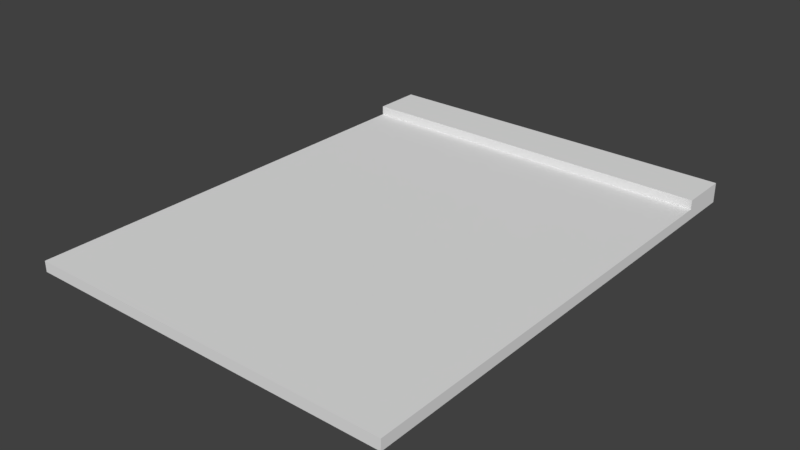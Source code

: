 # Source: caderno.blend  (saved by Blender 2.77.0; exported with 4.5.12 LTS)
import bpy
from mathutils import Matrix  # noqa: F401  (used for matrix-valued properties, if any)

bpy.ops.wm.read_factory_settings(use_empty=True)
scene = bpy.context.scene
scene.name = 'Scene'

# ---- collections
col_collection_1 = bpy.data.collections.new('Collection 1'); scene.collection.children.link(col_collection_1)

# ---- materials (node trees are filled in below, after node groups)
mat_caderno = bpy.data.materials.new('caderno')
mat_caderno.alpha_threshold = 0.0
mat_caderno.use_transparent_shadow = False
mat_caderno.roughness = 0.5
mat_cadernofolha = bpy.data.materials.new('cadernofolha')
mat_cadernofolha.alpha_threshold = 0.0
mat_cadernofolha.use_transparent_shadow = False
mat_cadernofolha.roughness = 0.5

# ---- material node trees

# ---- world
world_world = bpy.data.worlds.new('World'); scene.world = world_world
world_world.color = (0.05088, 0.05088, 0.05088)
world_world.use_sun_shadow = False
world_world.sun_shadow_jitter_overblur = 0.0
world_world.cycles.sampling_method = 'MANUAL'

# ---- meshes
me_cube_001 = bpy.data.meshes.new('Cube.001')
me_cube_001.from_pydata([(-0.7667, -1.0, -0.02205), (-0.7667, -1.0, 0.02205), (-0.7667, 1.0, -0.02205), (-0.7667, 1.0, 0.02205), (0.7667, -1.0, -0.02205), (0.7667, -1.0, 0.02205), (0.7667, 1.0, -0.02205), (0.7667, 1.0, 0.02205), (-0.7667, 0.7984, 0.02205), (-0.7667, 0.7984, -0.02205), (0.7667, 0.7984, 0.02205), (0.7667, 0.7984, -0.02205), (-0.7667, 0.7984, 0.0603), (-0.7667, 1.0, 0.0603), (0.7667, 1.0, 0.0603), (0.7667, 0.7984, 0.0603)], [], [(8, 3, 2, 9), (3, 7, 6, 2), (10, 5, 4, 11), (5, 1, 0, 4), (9, 2, 6, 11), (8, 10, 15, 12), (5, 10, 8, 1), (0, 9, 11, 4), (7, 10, 11, 6), (1, 8, 9, 0), (15, 14, 13, 12), (10, 7, 14, 15), (3, 8, 12, 13), (7, 3, 13, 14)])
me_cube_001.polygons.foreach_set('material_index', [0, 0, 0, 0, 0, 0, 1, 0, 0, 0, 0, 0, 0, 0])
_uv = me_cube_001.uv_layers.new(name='UVMap')
_uv.uv.foreach_set('vector', [0.9632, 0.06573, 0.9632, 0.0, 0.976, 0.0, 0.976, 0.06573, 0.9044, 1.0, 0.9044, 0.5, 0.9173, 0.5, 0.9173, 1.0, 0.9872, 0.5864, 0.9872, 0.0, 1.0, 0.0, 1.0, 0.5864, 0.9173, 1.0, 0.9173, 0.5, 0.9301, 0.5, 0.9301, 1.0, 0.0, 0.06573, 0.0, 7.774e-08, 0.4467, 0.0, 0.4467, 0.06573, 0.9413, 0.5, 0.9413, 1.0, 0.9301, 1.0, 0.9301, 0.5, 0.0, 1.0, 1.166e-07, 0.0, 1.0, 6.629e-08, 1.0, 1.0, 1.389e-07, 0.6521, 0.0, 0.06573, 0.4467, 0.06573, 0.4467, 0.6521, 0.9872, 0.6521, 0.9872, 0.5864, 1.0, 0.5864, 1.0, 0.6521, 0.9632, 0.6521, 0.9632, 0.06573, 0.976, 0.06573, 0.976, 0.6521, 0.8933, 0.0, 0.952, 0.0, 0.952, 0.5, 0.8933, 0.5, 0.9872, 0.5864, 0.9872, 0.6521, 0.976, 0.6521, 0.976, 0.5864, 0.9632, 0.0, 0.9632, 0.06573, 0.952, 0.06573, 0.952, 0.0, 0.9044, 0.5, 0.9044, 1.0, 0.8933, 1.0, 0.8933, 0.5])
me_cube_001.materials.append(mat_caderno)
me_cube_001.materials.append(mat_cadernofolha)
me_cube_001.use_remesh_preserve_volume = False
me_cube_001.use_remesh_preserve_attributes = False
me_cube_001.use_mirror_vertex_groups = False
me_cube_001.update()

# ---- objects
ob_cube = bpy.data.objects.new('Cube', me_cube_001)

# ---- transforms, parenting, visibility, modifiers, constraints
ob_cube.location = (0.0, 0.0, 0.0)
ob_cube.lineart.crease_threshold = 0.0

# ---- collection membership
col_collection_1.objects.link(ob_cube)

# ---- scene / render settings (as saved in the file)
scene.frame_start = 1; scene.frame_end = 250; scene.frame_set(1)
scene.render.engine = 'BLENDER_EEVEE_NEXT'
scene.render.resolution_percentage = 50
scene.render.dither_intensity = 0.0
scene.cycles.use_denoising = False
scene.cycles.samples = 128
scene.cycles.sampling_pattern = 'TABULATED_SOBOL'
scene.cycles.light_sampling_threshold = 0.0
scene.cycles.use_adaptive_sampling = False
scene.cycles.use_light_tree = False
scene.cycles.blur_glossy = 0.0
scene.cycles.sample_clamp_indirect = 0.0
scene.view_settings.view_transform = 'Standard'
bpy.context.view_layer.update()

# ---- added for rendering (the .blend has no active camera and no usable light): camera, sun
cam_auto = bpy.data.cameras.new('AutoCamera')
cam_auto.lens = 50.0
cam_auto.sensor_width = 36.0
cam_auto.clip_end = 1000.0
ob_auto_camera = bpy.data.objects.new('AutoCamera', cam_auto)
scene.collection.objects.link(ob_auto_camera)
ob_auto_camera.location = (2.33297, -2.79957, 1.8855)
ob_auto_camera.rotation_euler = (1.09748, -7.21219e-08, 0.694738)
scene.camera = ob_auto_camera
light_auto_sun = bpy.data.lights.new('AutoSun', 'SUN')
light_auto_sun.energy = 3.0
light_auto_sun.angle = 0.0523599
ob_auto_sun = bpy.data.objects.new('AutoSun', light_auto_sun)
scene.collection.objects.link(ob_auto_sun)
ob_auto_sun.rotation_euler = (0.872665, 0.174533, 0.523599)
bpy.context.view_layer.update()
